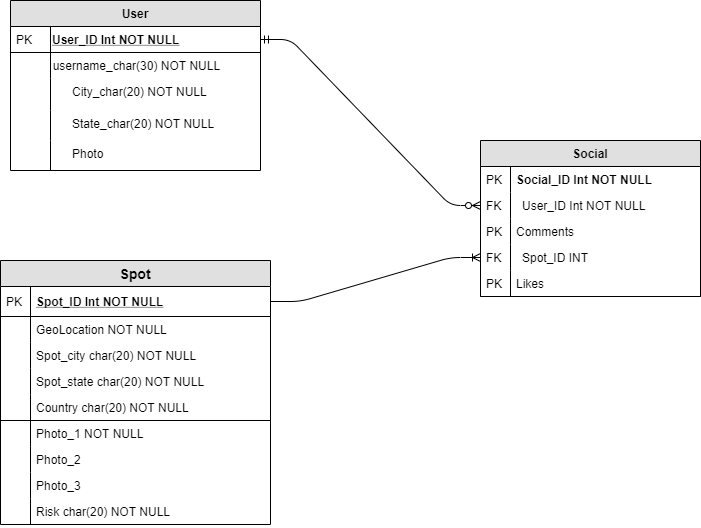

The diagram above was exported from draw.io. Its source (the exported page's mxGraphModel, read from the mxfile embedded in the PNG):
<mxGraphModel dx="1626" dy="426" grid="1" gridSize="10" guides="1" tooltips="1" connect="1" arrows="1" fold="1" page="1" pageScale="1" pageWidth="827" pageHeight="1169" math="0" shadow="0">
  <root>
    <mxCell id="WIyWlLk6GJQsqaUBKTNV-0" />
    <mxCell id="WIyWlLk6GJQsqaUBKTNV-1" parent="WIyWlLk6GJQsqaUBKTNV-0" />
    <mxCell id="zkfFHV4jXpPFQw0GAbJ--51" value="User" style="swimlane;fontStyle=1;childLayout=stackLayout;horizontal=1;startSize=26;horizontalStack=0;resizeParent=1;resizeLast=0;collapsible=1;marginBottom=0;rounded=0;shadow=0;strokeWidth=1;fillColor=#E0E0E0;" parent="WIyWlLk6GJQsqaUBKTNV-1" vertex="1">
      <mxGeometry x="-10" y="20" width="250" height="170" as="geometry">
        <mxRectangle x="20" y="80" width="160" height="26" as="alternateBounds" />
      </mxGeometry>
    </mxCell>
    <mxCell id="zkfFHV4jXpPFQw0GAbJ--52" value="User_ID Int NOT NULL" style="shape=partialRectangle;top=0;left=0;right=0;bottom=1;align=left;verticalAlign=top;fillColor=none;spacingLeft=40;spacingRight=4;overflow=hidden;rotatable=0;points=[[0,0.5],[1,0.5]];portConstraint=eastwest;dropTarget=0;rounded=0;shadow=0;strokeWidth=1;fontStyle=5" parent="zkfFHV4jXpPFQw0GAbJ--51" vertex="1">
      <mxGeometry y="26" width="250" height="26" as="geometry" />
    </mxCell>
    <mxCell id="zkfFHV4jXpPFQw0GAbJ--53" value="PK" style="shape=partialRectangle;top=0;left=0;bottom=0;fillColor=none;align=left;verticalAlign=top;spacingLeft=4;spacingRight=4;overflow=hidden;rotatable=0;points=[];portConstraint=eastwest;part=1;" parent="zkfFHV4jXpPFQw0GAbJ--52" vertex="1" connectable="0">
      <mxGeometry width="40" height="26" as="geometry" />
    </mxCell>
    <mxCell id="LO4487YYrrw0qjrnZwSC-8" value="  username_char(30) NOT NULL" style="shape=partialRectangle;top=0;left=0;right=0;bottom=0;align=left;verticalAlign=top;fillColor=none;spacingLeft=34;spacingRight=4;overflow=hidden;rotatable=0;points=[[0,0.5],[1,0.5]];portConstraint=eastwest;dropTarget=0;fontSize=12;" parent="zkfFHV4jXpPFQw0GAbJ--51" vertex="1">
      <mxGeometry y="52" width="250" height="26" as="geometry" />
    </mxCell>
    <mxCell id="LO4487YYrrw0qjrnZwSC-9" value="" style="shape=partialRectangle;top=0;left=0;bottom=0;fillColor=none;align=left;verticalAlign=top;spacingLeft=4;spacingRight=4;overflow=hidden;rotatable=0;points=[];portConstraint=eastwest;part=1;fontSize=12;" parent="LO4487YYrrw0qjrnZwSC-8" vertex="1" connectable="0">
      <mxGeometry width="40" height="26" as="geometry" />
    </mxCell>
    <mxCell id="LO4487YYrrw0qjrnZwSC-16" value="City_char(20) NOT NULL" style="shape=partialRectangle;top=0;left=0;right=0;bottom=0;align=left;verticalAlign=top;fillColor=none;spacingLeft=60;spacingRight=4;overflow=hidden;rotatable=0;points=[[0,0.5],[1,0.5]];portConstraint=eastwest;dropTarget=0;fontSize=12;" parent="zkfFHV4jXpPFQw0GAbJ--51" vertex="1">
      <mxGeometry y="78" width="250" height="32" as="geometry" />
    </mxCell>
    <mxCell id="LO4487YYrrw0qjrnZwSC-17" value="" style="shape=partialRectangle;fontStyle=0;top=0;left=0;bottom=0;fillColor=none;align=left;verticalAlign=top;spacingLeft=4;spacingRight=4;overflow=hidden;rotatable=0;points=[];portConstraint=eastwest;part=1;fontSize=12;" parent="LO4487YYrrw0qjrnZwSC-16" vertex="1" connectable="0">
      <mxGeometry width="40" height="32" as="geometry" />
    </mxCell>
    <mxCell id="LO4487YYrrw0qjrnZwSC-18" value="State_char(20) NOT NULL" style="shape=partialRectangle;top=0;left=0;right=0;bottom=0;align=left;verticalAlign=top;fillColor=none;spacingLeft=60;spacingRight=4;overflow=hidden;rotatable=0;points=[[0,0.5],[1,0.5]];portConstraint=eastwest;dropTarget=0;fontSize=12;" parent="zkfFHV4jXpPFQw0GAbJ--51" vertex="1">
      <mxGeometry y="110" width="250" height="30" as="geometry" />
    </mxCell>
    <mxCell id="LO4487YYrrw0qjrnZwSC-19" value="" style="shape=partialRectangle;fontStyle=0;top=0;left=0;bottom=0;fillColor=none;align=left;verticalAlign=top;spacingLeft=4;spacingRight=4;overflow=hidden;rotatable=0;points=[];portConstraint=eastwest;part=1;fontSize=12;" parent="LO4487YYrrw0qjrnZwSC-18" vertex="1" connectable="0">
      <mxGeometry width="40" height="30" as="geometry" />
    </mxCell>
    <mxCell id="LO4487YYrrw0qjrnZwSC-20" value="Photo" style="shape=partialRectangle;top=0;left=0;right=0;bottom=0;align=left;verticalAlign=top;fillColor=none;spacingLeft=60;spacingRight=4;overflow=hidden;rotatable=0;points=[[0,0.5],[1,0.5]];portConstraint=eastwest;dropTarget=0;fontSize=12;" parent="zkfFHV4jXpPFQw0GAbJ--51" vertex="1">
      <mxGeometry y="140" width="250" height="30" as="geometry" />
    </mxCell>
    <mxCell id="LO4487YYrrw0qjrnZwSC-21" value="" style="shape=partialRectangle;fontStyle=0;top=0;left=0;bottom=0;fillColor=none;align=left;verticalAlign=top;spacingLeft=4;spacingRight=4;overflow=hidden;rotatable=0;points=[];portConstraint=eastwest;part=1;fontSize=12;" parent="LO4487YYrrw0qjrnZwSC-20" vertex="1" connectable="0">
      <mxGeometry width="40" height="30" as="geometry" />
    </mxCell>
    <mxCell id="zkfFHV4jXpPFQw0GAbJ--56" value="Social" style="swimlane;fontStyle=1;childLayout=stackLayout;horizontal=1;startSize=26;horizontalStack=0;resizeParent=1;resizeLast=0;collapsible=1;marginBottom=0;rounded=0;shadow=0;strokeWidth=1;fillColor=#E0E0E0;" parent="WIyWlLk6GJQsqaUBKTNV-1" vertex="1">
      <mxGeometry x="460" y="160" width="220" height="156" as="geometry">
        <mxRectangle x="260" y="80" width="160" height="26" as="alternateBounds" />
      </mxGeometry>
    </mxCell>
    <mxCell id="gt4Ge8i1FD7mD2j82JEy-7" value="Social_ID Int NOT NULL" style="shape=partialRectangle;top=0;left=0;right=0;bottom=0;align=left;verticalAlign=top;fillColor=none;spacingLeft=34;spacingRight=4;overflow=hidden;rotatable=0;points=[[0,0.5],[1,0.5]];portConstraint=eastwest;dropTarget=0;fontSize=12;fontStyle=1" vertex="1" parent="zkfFHV4jXpPFQw0GAbJ--56">
      <mxGeometry y="26" width="220" height="26" as="geometry" />
    </mxCell>
    <mxCell id="gt4Ge8i1FD7mD2j82JEy-8" value="PK" style="shape=partialRectangle;top=0;left=0;bottom=0;fillColor=none;align=left;verticalAlign=top;spacingLeft=4;spacingRight=4;overflow=hidden;rotatable=0;points=[];portConstraint=eastwest;part=1;fontSize=12;" vertex="1" connectable="0" parent="gt4Ge8i1FD7mD2j82JEy-7">
      <mxGeometry width="30" height="26" as="geometry" />
    </mxCell>
    <mxCell id="zkfFHV4jXpPFQw0GAbJ--61" value="User_ID Int NOT NULL" style="shape=partialRectangle;top=0;left=0;right=0;bottom=0;align=left;verticalAlign=top;fillColor=none;spacingLeft=40;spacingRight=4;overflow=hidden;rotatable=0;points=[[0,0.5],[1,0.5]];portConstraint=eastwest;dropTarget=0;rounded=0;shadow=0;strokeWidth=1;fontStyle=0" parent="zkfFHV4jXpPFQw0GAbJ--56" vertex="1">
      <mxGeometry y="52" width="220" height="26" as="geometry" />
    </mxCell>
    <mxCell id="zkfFHV4jXpPFQw0GAbJ--62" value="FK" style="shape=partialRectangle;top=0;left=0;bottom=0;fillColor=none;align=left;verticalAlign=top;spacingLeft=4;spacingRight=4;overflow=hidden;rotatable=0;points=[];portConstraint=eastwest;part=1;" parent="zkfFHV4jXpPFQw0GAbJ--61" vertex="1" connectable="0">
      <mxGeometry width="30" height="26" as="geometry" />
    </mxCell>
    <mxCell id="LO4487YYrrw0qjrnZwSC-28" value="Comments" style="shape=partialRectangle;top=0;left=0;right=0;bottom=0;align=left;verticalAlign=top;fillColor=none;spacingLeft=34;spacingRight=4;overflow=hidden;rotatable=0;points=[[0,0.5],[1,0.5]];portConstraint=eastwest;dropTarget=0;fontSize=12;" parent="zkfFHV4jXpPFQw0GAbJ--56" vertex="1">
      <mxGeometry y="78" width="220" height="26" as="geometry" />
    </mxCell>
    <mxCell id="LO4487YYrrw0qjrnZwSC-29" value="PK" style="shape=partialRectangle;top=0;left=0;bottom=0;fillColor=none;align=left;verticalAlign=top;spacingLeft=4;spacingRight=4;overflow=hidden;rotatable=0;points=[];portConstraint=eastwest;part=1;fontSize=12;" parent="LO4487YYrrw0qjrnZwSC-28" vertex="1" connectable="0">
      <mxGeometry width="30" height="26" as="geometry" />
    </mxCell>
    <mxCell id="zkfFHV4jXpPFQw0GAbJ--59" value="Spot_ID INT" style="shape=partialRectangle;top=0;left=0;right=0;bottom=0;align=left;verticalAlign=top;fillColor=none;spacingLeft=40;spacingRight=4;overflow=hidden;rotatable=0;points=[[0,0.5],[1,0.5]];portConstraint=eastwest;dropTarget=0;rounded=0;shadow=0;strokeWidth=1;" parent="zkfFHV4jXpPFQw0GAbJ--56" vertex="1">
      <mxGeometry y="104" width="220" height="26" as="geometry" />
    </mxCell>
    <mxCell id="zkfFHV4jXpPFQw0GAbJ--60" value="FK" style="shape=partialRectangle;top=0;left=0;bottom=0;fillColor=none;align=left;verticalAlign=top;spacingLeft=4;spacingRight=4;overflow=hidden;rotatable=0;points=[];portConstraint=eastwest;part=1;" parent="zkfFHV4jXpPFQw0GAbJ--59" vertex="1" connectable="0">
      <mxGeometry width="30" height="26" as="geometry" />
    </mxCell>
    <mxCell id="b_gpnQIFRw8f4JVEy3Eh-70" value="Likes" style="shape=partialRectangle;top=0;left=0;right=0;bottom=1;align=left;verticalAlign=top;fillColor=none;spacingLeft=34;spacingRight=4;overflow=hidden;rotatable=0;points=[[0,0.5],[1,0.5]];portConstraint=eastwest;dropTarget=0;fontSize=12;" parent="zkfFHV4jXpPFQw0GAbJ--56" vertex="1">
      <mxGeometry y="130" width="220" height="26" as="geometry" />
    </mxCell>
    <mxCell id="b_gpnQIFRw8f4JVEy3Eh-71" value="PK&#10;" style="shape=partialRectangle;top=0;left=0;bottom=0;fillColor=none;align=left;verticalAlign=top;spacingLeft=4;spacingRight=4;overflow=hidden;rotatable=0;points=[];portConstraint=eastwest;part=1;fontSize=12;" parent="b_gpnQIFRw8f4JVEy3Eh-70" vertex="1" connectable="0">
      <mxGeometry width="30" height="26" as="geometry" />
    </mxCell>
    <mxCell id="b_gpnQIFRw8f4JVEy3Eh-11" value="Spot" style="swimlane;fontStyle=1;childLayout=stackLayout;horizontal=1;startSize=26;fillColor=#e0e0e0;horizontalStack=0;resizeParent=1;resizeParentMax=0;resizeLast=0;collapsible=1;marginBottom=0;swimlaneFillColor=#ffffff;align=center;fontSize=14;" parent="WIyWlLk6GJQsqaUBKTNV-1" vertex="1">
      <mxGeometry x="-20" y="280" width="270" height="264" as="geometry" />
    </mxCell>
    <mxCell id="b_gpnQIFRw8f4JVEy3Eh-12" value="Spot_ID Int NOT NULL" style="shape=partialRectangle;top=0;left=0;right=0;bottom=1;align=left;verticalAlign=middle;fillColor=none;spacingLeft=34;spacingRight=4;overflow=hidden;rotatable=0;points=[[0,0.5],[1,0.5]];portConstraint=eastwest;dropTarget=0;fontStyle=5;fontSize=12;" parent="b_gpnQIFRw8f4JVEy3Eh-11" vertex="1">
      <mxGeometry y="26" width="270" height="30" as="geometry" />
    </mxCell>
    <mxCell id="b_gpnQIFRw8f4JVEy3Eh-13" value="PK" style="shape=partialRectangle;top=0;left=0;bottom=0;fillColor=none;align=left;verticalAlign=middle;spacingLeft=4;spacingRight=4;overflow=hidden;rotatable=0;points=[];portConstraint=eastwest;part=1;fontSize=12;" parent="b_gpnQIFRw8f4JVEy3Eh-12" vertex="1" connectable="0">
      <mxGeometry width="30" height="30" as="geometry" />
    </mxCell>
    <mxCell id="b_gpnQIFRw8f4JVEy3Eh-14" value="GeoLocation NOT NULL" style="shape=partialRectangle;top=0;left=0;right=0;bottom=0;align=left;verticalAlign=top;fillColor=none;spacingLeft=34;spacingRight=4;overflow=hidden;rotatable=0;points=[[0,0.5],[1,0.5]];portConstraint=eastwest;dropTarget=0;fontSize=12;" parent="b_gpnQIFRw8f4JVEy3Eh-11" vertex="1">
      <mxGeometry y="56" width="270" height="26" as="geometry" />
    </mxCell>
    <mxCell id="b_gpnQIFRw8f4JVEy3Eh-15" value="" style="shape=partialRectangle;top=0;left=0;bottom=0;fillColor=none;align=left;verticalAlign=top;spacingLeft=4;spacingRight=4;overflow=hidden;rotatable=0;points=[];portConstraint=eastwest;part=1;fontSize=12;" parent="b_gpnQIFRw8f4JVEy3Eh-14" vertex="1" connectable="0">
      <mxGeometry width="30" height="26" as="geometry" />
    </mxCell>
    <mxCell id="b_gpnQIFRw8f4JVEy3Eh-16" value="Spot_city char(20) NOT NULL" style="shape=partialRectangle;top=0;left=0;right=0;bottom=0;align=left;verticalAlign=top;fillColor=none;spacingLeft=34;spacingRight=4;overflow=hidden;rotatable=0;points=[[0,0.5],[1,0.5]];portConstraint=eastwest;dropTarget=0;fontSize=12;" parent="b_gpnQIFRw8f4JVEy3Eh-11" vertex="1">
      <mxGeometry y="82" width="270" height="26" as="geometry" />
    </mxCell>
    <mxCell id="b_gpnQIFRw8f4JVEy3Eh-17" value="" style="shape=partialRectangle;top=0;left=0;bottom=0;fillColor=none;align=left;verticalAlign=top;spacingLeft=4;spacingRight=4;overflow=hidden;rotatable=0;points=[];portConstraint=eastwest;part=1;fontSize=12;" parent="b_gpnQIFRw8f4JVEy3Eh-16" vertex="1" connectable="0">
      <mxGeometry width="30" height="26" as="geometry" />
    </mxCell>
    <mxCell id="b_gpnQIFRw8f4JVEy3Eh-18" value="Spot_state char(20) NOT NULL" style="shape=partialRectangle;top=0;left=0;right=0;bottom=0;align=left;verticalAlign=top;fillColor=none;spacingLeft=34;spacingRight=4;overflow=hidden;rotatable=0;points=[[0,0.5],[1,0.5]];portConstraint=eastwest;dropTarget=0;fontSize=12;" parent="b_gpnQIFRw8f4JVEy3Eh-11" vertex="1">
      <mxGeometry y="108" width="270" height="26" as="geometry" />
    </mxCell>
    <mxCell id="b_gpnQIFRw8f4JVEy3Eh-19" value="" style="shape=partialRectangle;top=0;left=0;bottom=0;fillColor=none;align=left;verticalAlign=top;spacingLeft=4;spacingRight=4;overflow=hidden;rotatable=0;points=[];portConstraint=eastwest;part=1;fontSize=12;" parent="b_gpnQIFRw8f4JVEy3Eh-18" vertex="1" connectable="0">
      <mxGeometry width="30" height="26" as="geometry" />
    </mxCell>
    <mxCell id="b_gpnQIFRw8f4JVEy3Eh-22" value="Country char(20) NOT NULL" style="shape=partialRectangle;top=0;left=0;right=0;bottom=1;align=left;verticalAlign=top;fillColor=none;spacingLeft=34;spacingRight=4;overflow=hidden;rotatable=0;points=[[0,0.5],[1,0.5]];portConstraint=eastwest;dropTarget=0;fontSize=12;" parent="b_gpnQIFRw8f4JVEy3Eh-11" vertex="1">
      <mxGeometry y="134" width="270" height="26" as="geometry" />
    </mxCell>
    <mxCell id="b_gpnQIFRw8f4JVEy3Eh-23" value="" style="shape=partialRectangle;top=0;left=0;bottom=0;fillColor=none;align=left;verticalAlign=top;spacingLeft=4;spacingRight=4;overflow=hidden;rotatable=0;points=[];portConstraint=eastwest;part=1;fontSize=12;" parent="b_gpnQIFRw8f4JVEy3Eh-22" vertex="1" connectable="0">
      <mxGeometry width="30" height="26" as="geometry" />
    </mxCell>
    <mxCell id="gt4Ge8i1FD7mD2j82JEy-0" value="Photo_1 NOT NULL" style="shape=partialRectangle;top=0;left=0;right=0;bottom=0;align=left;verticalAlign=top;fillColor=none;spacingLeft=34;spacingRight=4;overflow=hidden;rotatable=0;points=[[0,0.5],[1,0.5]];portConstraint=eastwest;dropTarget=0;fontSize=12;" vertex="1" parent="b_gpnQIFRw8f4JVEy3Eh-11">
      <mxGeometry y="160" width="270" height="26" as="geometry" />
    </mxCell>
    <mxCell id="gt4Ge8i1FD7mD2j82JEy-1" value="" style="shape=partialRectangle;top=0;left=0;bottom=0;fillColor=none;align=left;verticalAlign=top;spacingLeft=4;spacingRight=4;overflow=hidden;rotatable=0;points=[];portConstraint=eastwest;part=1;fontSize=12;" vertex="1" connectable="0" parent="gt4Ge8i1FD7mD2j82JEy-0">
      <mxGeometry width="30" height="26" as="geometry" />
    </mxCell>
    <mxCell id="gt4Ge8i1FD7mD2j82JEy-2" value="Photo_2" style="shape=partialRectangle;top=0;left=0;right=0;bottom=0;align=left;verticalAlign=top;fillColor=none;spacingLeft=34;spacingRight=4;overflow=hidden;rotatable=0;points=[[0,0.5],[1,0.5]];portConstraint=eastwest;dropTarget=0;fontSize=12;" vertex="1" parent="b_gpnQIFRw8f4JVEy3Eh-11">
      <mxGeometry y="186" width="270" height="26" as="geometry" />
    </mxCell>
    <mxCell id="gt4Ge8i1FD7mD2j82JEy-3" value="" style="shape=partialRectangle;top=0;left=0;bottom=0;fillColor=none;align=left;verticalAlign=top;spacingLeft=4;spacingRight=4;overflow=hidden;rotatable=0;points=[];portConstraint=eastwest;part=1;fontSize=12;" vertex="1" connectable="0" parent="gt4Ge8i1FD7mD2j82JEy-2">
      <mxGeometry width="30" height="26" as="geometry" />
    </mxCell>
    <mxCell id="gt4Ge8i1FD7mD2j82JEy-4" value="Photo_3" style="shape=partialRectangle;top=0;left=0;right=0;bottom=0;align=left;verticalAlign=top;fillColor=none;spacingLeft=34;spacingRight=4;overflow=hidden;rotatable=0;points=[[0,0.5],[1,0.5]];portConstraint=eastwest;dropTarget=0;fontSize=12;" vertex="1" parent="b_gpnQIFRw8f4JVEy3Eh-11">
      <mxGeometry y="212" width="270" height="26" as="geometry" />
    </mxCell>
    <mxCell id="gt4Ge8i1FD7mD2j82JEy-5" value="" style="shape=partialRectangle;top=0;left=0;bottom=0;fillColor=none;align=left;verticalAlign=top;spacingLeft=4;spacingRight=4;overflow=hidden;rotatable=0;points=[];portConstraint=eastwest;part=1;fontSize=12;" vertex="1" connectable="0" parent="gt4Ge8i1FD7mD2j82JEy-4">
      <mxGeometry width="30" height="26" as="geometry" />
    </mxCell>
    <mxCell id="b_gpnQIFRw8f4JVEy3Eh-40" value="Risk char(20) NOT NULL" style="shape=partialRectangle;top=0;left=0;right=0;bottom=0;align=left;verticalAlign=top;fillColor=none;spacingLeft=34;spacingRight=4;overflow=hidden;rotatable=0;points=[[0,0.5],[1,0.5]];portConstraint=eastwest;dropTarget=0;fontSize=12;" parent="b_gpnQIFRw8f4JVEy3Eh-11" vertex="1">
      <mxGeometry y="238" width="270" height="26" as="geometry" />
    </mxCell>
    <mxCell id="b_gpnQIFRw8f4JVEy3Eh-41" value="" style="shape=partialRectangle;top=0;left=0;bottom=0;fillColor=none;align=left;verticalAlign=top;spacingLeft=4;spacingRight=4;overflow=hidden;rotatable=0;points=[];portConstraint=eastwest;part=1;fontSize=12;" parent="b_gpnQIFRw8f4JVEy3Eh-40" vertex="1" connectable="0">
      <mxGeometry width="30" height="26" as="geometry" />
    </mxCell>
    <mxCell id="b_gpnQIFRw8f4JVEy3Eh-79" value="" style="edgeStyle=entityRelationEdgeStyle;fontSize=12;html=1;endArrow=ERzeroToMany;startArrow=ERmandOne;exitX=1;exitY=0.5;exitDx=0;exitDy=0;entryX=0;entryY=0.5;entryDx=0;entryDy=0;" parent="WIyWlLk6GJQsqaUBKTNV-1" source="zkfFHV4jXpPFQw0GAbJ--52" target="zkfFHV4jXpPFQw0GAbJ--61" edge="1">
      <mxGeometry width="100" height="100" relative="1" as="geometry">
        <mxPoint x="340" y="240" as="sourcePoint" />
        <mxPoint x="390" y="239" as="targetPoint" />
      </mxGeometry>
    </mxCell>
    <mxCell id="gt4Ge8i1FD7mD2j82JEy-10" value="" style="edgeStyle=entityRelationEdgeStyle;fontSize=12;html=1;endArrow=ERoneToMany;exitX=1;exitY=0.5;exitDx=0;exitDy=0;entryX=0;entryY=0.5;entryDx=0;entryDy=0;" edge="1" parent="WIyWlLk6GJQsqaUBKTNV-1" source="b_gpnQIFRw8f4JVEy3Eh-12" target="zkfFHV4jXpPFQw0GAbJ--59">
      <mxGeometry width="100" height="100" relative="1" as="geometry">
        <mxPoint x="300" y="390" as="sourcePoint" />
        <mxPoint x="400" y="290" as="targetPoint" />
      </mxGeometry>
    </mxCell>
  </root>
</mxGraphModel>